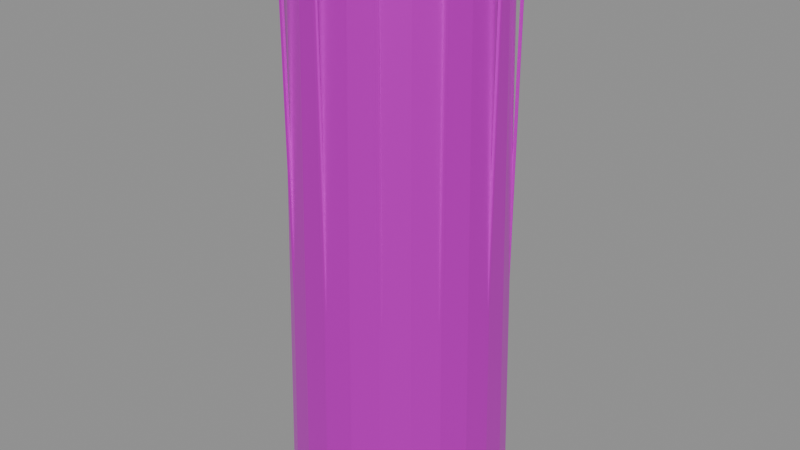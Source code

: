 # Source: tower_body.blend  (saved by Blender 4.5.87; exported with 4.5.12 LTS)
import bpy
from mathutils import Matrix  # noqa: F401  (used for matrix-valued properties, if any)

bpy.ops.wm.read_factory_settings(use_empty=True)
scene = bpy.context.scene
scene.name = '上部收窄塔身'

# ---- collections
col_sea_scene_lhl_tower_body = bpy.data.collections.new('SEA-SCENE-LHL-TOWER-BODY'); scene.collection.children.link(col_sea_scene_lhl_tower_body)

# ---- images (referenced by path relative to the original .blend; pixels are not part of the script)
import os
ASSET_DIR = os.environ.get("B2B_ASSET_DIR", "")  # directory of the original .blend (textures are referenced by path, not embedded)
HERE = os.path.dirname(os.path.abspath(__file__))  # packed textures are extracted next to this script under _unpacked/

def load_image(name, relpath, width, height, colorspace="sRGB"):
    """Load a texture the original file referenced (path relative to the .blend, or extracted next to this script)."""
    p = next((c for c in (os.path.join(HERE, relpath), os.path.join(ASSET_DIR, relpath)) if relpath and os.path.exists(c)), "")
    if p:
        img = bpy.data.images.load(p, check_existing=True)
        img.name = name
    else:  # same state as the original file: an image datablock whose file is absent (Cycles renders it pink)
        img = bpy.data.images.new(name, width, height)
        img.source = "FILE"
        img.filepath = "//" + (relpath or name)
    img.colorspace_settings.name = colorspace
    return img
img_sea_cozy_8x8_512_png = load_image('sea_cozy_8x8_512.png', 'sea_cozy_8x8_512.png', 1024, 1024, 'sRGB')

# ---- materials (node trees are filled in below, after node groups)
mat_sea_metal = bpy.data.materials.new('SEA_Metal')

# ---- material node trees
mat_sea_metal.use_nodes = True; mat_sea_metal.node_tree.nodes.clear()
_N = mat_sea_metal.node_tree.nodes; _L = mat_sea_metal.node_tree.links
n0 = _N.new('ShaderNodeOutputMaterial'); n0.name = '材质输出'; n0.location = (0, 0)
n1 = _N.new('ShaderNodeBsdfPrincipled'); n1.name = '原理化 BSDF'; n1.location = (0, 0)
n1.inputs[1].default_value = 0.72
n1.inputs[2].default_value = 0.34
n2 = _N.new('ShaderNodeUVMap'); n2.name = 'UV 贴图'; n2.location = (0, 0)
n2.uv_map = 'PaletteUV'
n3 = _N.new('ShaderNodeTexImage'); n3.name = '图像纹理'; n3.location = (0, 0)
n3.image = img_sea_cozy_8x8_512_png
n3.interpolation = 'Closest'
_L.new(n2.outputs[0], n3.inputs[0])
_L.new(n3.outputs[0], n1.inputs[0])
_L.new(n1.outputs[0], n0.inputs[0])
n0.is_active_output = True

# ---- meshes
me_007 = bpy.data.meshes.new('锥体.007')
me_007.from_pydata([(0.0, 1.25, -1.25), (0.0, 1.1, 1.25), (0.3235, 1.207, -1.25), (0.2847, 1.063, 1.25), (0.625, 1.083, -1.25), (0.55, 0.9526, 1.25), (0.8839, 0.8839, -1.25), (0.7778, 0.7778, 1.25), (1.083, 0.625, -1.25), (0.9526, 0.55, 1.25), (1.207, 0.3235, -1.25), (1.063, 0.2847, 1.25), (1.25, 0.0, -1.25), (1.1, 0.0, 1.25), (1.207, -0.3235, -1.25), (1.063, -0.2847, 1.25), (1.083, -0.625, -1.25), (0.9526, -0.55, 1.25), (0.8839, -0.8839, -1.25), (0.7778, -0.7778, 1.25), (0.625, -1.083, -1.25), (0.55, -0.9526, 1.25), (0.3235, -1.207, -1.25), (0.2847, -1.063, 1.25), (0.0, -1.25, -1.25), (0.0, -1.1, 1.25), (-0.3235, -1.207, -1.25), (-0.2847, -1.063, 1.25), (-0.625, -1.083, -1.25), (-0.55, -0.9526, 1.25), (-0.8839, -0.8839, -1.25), (-0.7778, -0.7778, 1.25), (-1.083, -0.625, -1.25), (-0.9526, -0.55, 1.25), (-1.207, -0.3235, -1.25), (-1.063, -0.2847, 1.25), (-1.25, 0.0, -1.25), (-1.1, 0.0, 1.25), (-1.207, 0.3235, -1.25), (-1.063, 0.2847, 1.25), (-1.083, 0.625, -1.25), (-0.9526, 0.55, 1.25), (-0.8839, 0.8839, -1.25), (-0.7778, 0.7778, 1.25), (-0.625, 1.083, -1.25), (-0.55, 0.9526, 1.25), (-0.3235, 1.207, -1.25), (-0.2847, 1.063, 1.25)], [], [(0, 1, 3, 2), (2, 3, 5, 4), (4, 5, 7, 6), (6, 7, 9, 8), (8, 9, 11, 10), (10, 11, 13, 12), (12, 13, 15, 14), (14, 15, 17, 16), (16, 17, 19, 18), (18, 19, 21, 20), (20, 21, 23, 22), (22, 23, 25, 24), (24, 25, 27, 26), (26, 27, 29, 28), (28, 29, 31, 30), (30, 31, 33, 32), (32, 33, 35, 34), (34, 35, 37, 36), (36, 37, 39, 38), (38, 39, 41, 40), (40, 41, 43, 42), (42, 43, 45, 44), (3, 1, 47, 45, 43, 41, 39, 37, 35, 33, 31, 29, 27, 25, 23, 21, 19, 17, 15, 13, 11, 9, 7, 5), (44, 45, 47, 46), (46, 47, 1, 0), (0, 2, 4, 6, 8, 10, 12, 14, 16, 18, 20, 22, 24, 26, 28, 30, 32, 34, 36, 38, 40, 42, 44, 46)])
_uv = me_007.uv_layers.new(name='PaletteUV')
_uv.uv.foreach_set('vector', [0.785, 0.91, 0.84, 0.91, 0.84, 0.965, 0.785, 0.965, 0.785, 0.91, 0.84, 0.91, 0.84, 0.965, 0.785, 0.965, 0.785, 0.91, 0.84, 0.91, 0.84, 0.965, 0.785, 0.965, 0.785, 0.91, 0.84, 0.91, 0.84, 0.965, 0.785, 0.965, 0.785, 0.91, 0.84, 0.91, 0.84, 0.965, 0.785, 0.965, 0.785, 0.91, 0.84, 0.91, 0.84, 0.965, 0.785, 0.965, 0.785, 0.91, 0.84, 0.91, 0.84, 0.965, 0.785, 0.965, 0.785, 0.91, 0.84, 0.91, 0.84, 0.965, 0.785, 0.965, 0.785, 0.91, 0.84, 0.91, 0.84, 0.965, 0.785, 0.965, 0.785, 0.91, 0.84, 0.91, 0.84, 0.965, 0.785, 0.965, 0.785, 0.91, 0.84, 0.91, 0.84, 0.965, 0.785, 0.965, 0.785, 0.91, 0.84, 0.91, 0.84, 0.965, 0.785, 0.965, 0.785, 0.91, 0.84, 0.91, 0.84, 0.965, 0.785, 0.965, 0.785, 0.91, 0.84, 0.91, 0.84, 0.965, 0.785, 0.965, 0.785, 0.91, 0.84, 0.91, 0.84, 0.965, 0.785, 0.965, 0.785, 0.91, 0.84, 0.91, 0.84, 0.965, 0.785, 0.965, 0.785, 0.91, 0.84, 0.91, 0.84, 0.965, 0.785, 0.965, 0.785, 0.91, 0.84, 0.91, 0.84, 0.965, 0.785, 0.965, 0.785, 0.91, 0.84, 0.91, 0.84, 0.965, 0.785, 0.965, 0.785, 0.91, 0.84, 0.91, 0.84, 0.965, 0.785, 0.965, 0.785, 0.91, 0.84, 0.91, 0.84, 0.965, 0.785, 0.965, 0.785, 0.91, 0.84, 0.91, 0.84, 0.965, 0.785, 0.965, 0.785, 0.91, 0.84, 0.91, 0.84, 0.965, 0.785, 0.965, 0.785, 0.91, 0.84, 0.91, 0.84, 0.965, 0.785, 0.965, 0.785, 0.91, 0.84, 0.91, 0.84, 0.965, 0.785, 0.965, 0.785, 0.91, 0.84, 0.91, 0.84, 0.965, 0.785, 0.965, 0.785, 0.91, 0.84, 0.91, 0.84, 0.965, 0.785, 0.965, 0.785, 0.91, 0.84, 0.91, 0.84, 0.965, 0.785, 0.965, 0.785, 0.91, 0.84, 0.91, 0.84, 0.965, 0.785, 0.965, 0.785, 0.91, 0.84, 0.91, 0.84, 0.965, 0.785, 0.965, 0.785, 0.91, 0.84, 0.91, 0.84, 0.965, 0.785, 0.965, 0.785, 0.91, 0.84, 0.91, 0.84, 0.965, 0.785, 0.965, 0.785, 0.91, 0.84, 0.91, 0.84, 0.965, 0.785, 0.965, 0.785, 0.91, 0.84, 0.91, 0.84, 0.965, 0.785, 0.965, 0.785, 0.91, 0.84, 0.91, 0.84, 0.965, 0.785, 0.965, 0.785, 0.91, 0.84, 0.91, 0.84, 0.965, 0.785, 0.965])
me_007.materials.append(mat_sea_metal)
me_007.update()
me_474 = bpy.data.meshes.new('立方体.474')
me_474.from_pydata([(-0.0175, -0.0175, -1.15), (-0.0175, -0.0175, 1.15), (-0.0175, 0.0175, -1.15), (-0.0175, 0.0175, 1.15), (0.0175, -0.0175, -1.15), (0.0175, -0.0175, 1.15), (0.0175, 0.0175, -1.15), (0.0175, 0.0175, 1.15)], [], [(0, 1, 3, 2), (2, 3, 7, 6), (6, 7, 5, 4), (4, 5, 1, 0), (2, 6, 4, 0), (7, 3, 1, 5)])
_uv = me_474.uv_layers.new(name='PaletteUV')
_uv.uv.foreach_set('vector', [0.41, 0.66, 0.465, 0.66, 0.465, 0.715, 0.41, 0.715, 0.41, 0.66, 0.465, 0.66, 0.465, 0.715, 0.41, 0.715, 0.41, 0.66, 0.465, 0.66, 0.465, 0.715, 0.41, 0.715, 0.41, 0.66, 0.465, 0.66, 0.465, 0.715, 0.41, 0.715, 0.41, 0.66, 0.465, 0.66, 0.465, 0.715, 0.41, 0.715, 0.41, 0.66, 0.465, 0.66, 0.465, 0.715, 0.41, 0.715])
me_474.materials.append(mat_sea_metal)
me_474.update()
me_475 = bpy.data.meshes.new('立方体.475')
me_475.from_pydata([(-0.0175, -0.0175, -1.15), (-0.0175, -0.0175, 1.15), (-0.0175, 0.0175, -1.15), (-0.0175, 0.0175, 1.15), (0.0175, -0.0175, -1.15), (0.0175, -0.0175, 1.15), (0.0175, 0.0175, -1.15), (0.0175, 0.0175, 1.15)], [], [(0, 1, 3, 2), (2, 3, 7, 6), (6, 7, 5, 4), (4, 5, 1, 0), (2, 6, 4, 0), (7, 3, 1, 5)])
_uv = me_475.uv_layers.new(name='PaletteUV')
_uv.uv.foreach_set('vector', [0.41, 0.66, 0.465, 0.66, 0.465, 0.715, 0.41, 0.715, 0.41, 0.66, 0.465, 0.66, 0.465, 0.715, 0.41, 0.715, 0.41, 0.66, 0.465, 0.66, 0.465, 0.715, 0.41, 0.715, 0.41, 0.66, 0.465, 0.66, 0.465, 0.715, 0.41, 0.715, 0.41, 0.66, 0.465, 0.66, 0.465, 0.715, 0.41, 0.715, 0.41, 0.66, 0.465, 0.66, 0.465, 0.715, 0.41, 0.715])
me_475.materials.append(mat_sea_metal)
me_475.update()
me_476 = bpy.data.meshes.new('立方体.476')
me_476.from_pydata([(-0.0175, -0.0175, -1.15), (-0.0175, -0.0175, 1.15), (-0.0175, 0.0175, -1.15), (-0.0175, 0.0175, 1.15), (0.0175, -0.0175, -1.15), (0.0175, -0.0175, 1.15), (0.0175, 0.0175, -1.15), (0.0175, 0.0175, 1.15)], [], [(0, 1, 3, 2), (2, 3, 7, 6), (6, 7, 5, 4), (4, 5, 1, 0), (2, 6, 4, 0), (7, 3, 1, 5)])
_uv = me_476.uv_layers.new(name='PaletteUV')
_uv.uv.foreach_set('vector', [0.41, 0.66, 0.465, 0.66, 0.465, 0.715, 0.41, 0.715, 0.41, 0.66, 0.465, 0.66, 0.465, 0.715, 0.41, 0.715, 0.41, 0.66, 0.465, 0.66, 0.465, 0.715, 0.41, 0.715, 0.41, 0.66, 0.465, 0.66, 0.465, 0.715, 0.41, 0.715, 0.41, 0.66, 0.465, 0.66, 0.465, 0.715, 0.41, 0.715, 0.41, 0.66, 0.465, 0.66, 0.465, 0.715, 0.41, 0.715])
me_476.materials.append(mat_sea_metal)
me_476.update()
me_477 = bpy.data.meshes.new('立方体.477')
me_477.from_pydata([(-0.0175, -0.0175, -1.15), (-0.0175, -0.0175, 1.15), (-0.0175, 0.0175, -1.15), (-0.0175, 0.0175, 1.15), (0.0175, -0.0175, -1.15), (0.0175, -0.0175, 1.15), (0.0175, 0.0175, -1.15), (0.0175, 0.0175, 1.15)], [], [(0, 1, 3, 2), (2, 3, 7, 6), (6, 7, 5, 4), (4, 5, 1, 0), (2, 6, 4, 0), (7, 3, 1, 5)])
_uv = me_477.uv_layers.new(name='PaletteUV')
_uv.uv.foreach_set('vector', [0.41, 0.66, 0.465, 0.66, 0.465, 0.715, 0.41, 0.715, 0.41, 0.66, 0.465, 0.66, 0.465, 0.715, 0.41, 0.715, 0.41, 0.66, 0.465, 0.66, 0.465, 0.715, 0.41, 0.715, 0.41, 0.66, 0.465, 0.66, 0.465, 0.715, 0.41, 0.715, 0.41, 0.66, 0.465, 0.66, 0.465, 0.715, 0.41, 0.715, 0.41, 0.66, 0.465, 0.66, 0.465, 0.715, 0.41, 0.715])
me_477.materials.append(mat_sea_metal)
me_477.update()
me_478 = bpy.data.meshes.new('立方体.478')
me_478.from_pydata([(-0.0175, -0.0175, -1.15), (-0.0175, -0.0175, 1.15), (-0.0175, 0.0175, -1.15), (-0.0175, 0.0175, 1.15), (0.0175, -0.0175, -1.15), (0.0175, -0.0175, 1.15), (0.0175, 0.0175, -1.15), (0.0175, 0.0175, 1.15)], [], [(0, 1, 3, 2), (2, 3, 7, 6), (6, 7, 5, 4), (4, 5, 1, 0), (2, 6, 4, 0), (7, 3, 1, 5)])
_uv = me_478.uv_layers.new(name='PaletteUV')
_uv.uv.foreach_set('vector', [0.41, 0.66, 0.465, 0.66, 0.465, 0.715, 0.41, 0.715, 0.41, 0.66, 0.465, 0.66, 0.465, 0.715, 0.41, 0.715, 0.41, 0.66, 0.465, 0.66, 0.465, 0.715, 0.41, 0.715, 0.41, 0.66, 0.465, 0.66, 0.465, 0.715, 0.41, 0.715, 0.41, 0.66, 0.465, 0.66, 0.465, 0.715, 0.41, 0.715, 0.41, 0.66, 0.465, 0.66, 0.465, 0.715, 0.41, 0.715])
me_478.materials.append(mat_sea_metal)
me_478.update()
me_479 = bpy.data.meshes.new('立方体.479')
me_479.from_pydata([(-0.0175, -0.0175, -1.15), (-0.0175, -0.0175, 1.15), (-0.0175, 0.0175, -1.15), (-0.0175, 0.0175, 1.15), (0.0175, -0.0175, -1.15), (0.0175, -0.0175, 1.15), (0.0175, 0.0175, -1.15), (0.0175, 0.0175, 1.15)], [], [(0, 1, 3, 2), (2, 3, 7, 6), (6, 7, 5, 4), (4, 5, 1, 0), (2, 6, 4, 0), (7, 3, 1, 5)])
_uv = me_479.uv_layers.new(name='PaletteUV')
_uv.uv.foreach_set('vector', [0.41, 0.66, 0.465, 0.66, 0.465, 0.715, 0.41, 0.715, 0.41, 0.66, 0.465, 0.66, 0.465, 0.715, 0.41, 0.715, 0.41, 0.66, 0.465, 0.66, 0.465, 0.715, 0.41, 0.715, 0.41, 0.66, 0.465, 0.66, 0.465, 0.715, 0.41, 0.715, 0.41, 0.66, 0.465, 0.66, 0.465, 0.715, 0.41, 0.715, 0.41, 0.66, 0.465, 0.66, 0.465, 0.715, 0.41, 0.715])
me_479.materials.append(mat_sea_metal)
me_479.update()
me_480 = bpy.data.meshes.new('立方体.480')
me_480.from_pydata([(-0.0175, -0.0175, -1.15), (-0.0175, -0.0175, 1.15), (-0.0175, 0.0175, -1.15), (-0.0175, 0.0175, 1.15), (0.0175, -0.0175, -1.15), (0.0175, -0.0175, 1.15), (0.0175, 0.0175, -1.15), (0.0175, 0.0175, 1.15)], [], [(0, 1, 3, 2), (2, 3, 7, 6), (6, 7, 5, 4), (4, 5, 1, 0), (2, 6, 4, 0), (7, 3, 1, 5)])
_uv = me_480.uv_layers.new(name='PaletteUV')
_uv.uv.foreach_set('vector', [0.41, 0.66, 0.465, 0.66, 0.465, 0.715, 0.41, 0.715, 0.41, 0.66, 0.465, 0.66, 0.465, 0.715, 0.41, 0.715, 0.41, 0.66, 0.465, 0.66, 0.465, 0.715, 0.41, 0.715, 0.41, 0.66, 0.465, 0.66, 0.465, 0.715, 0.41, 0.715, 0.41, 0.66, 0.465, 0.66, 0.465, 0.715, 0.41, 0.715, 0.41, 0.66, 0.465, 0.66, 0.465, 0.715, 0.41, 0.715])
me_480.materials.append(mat_sea_metal)
me_480.update()
me_481 = bpy.data.meshes.new('立方体.481')
me_481.from_pydata([(-0.0175, -0.0175, -1.15), (-0.0175, -0.0175, 1.15), (-0.0175, 0.0175, -1.15), (-0.0175, 0.0175, 1.15), (0.0175, -0.0175, -1.15), (0.0175, -0.0175, 1.15), (0.0175, 0.0175, -1.15), (0.0175, 0.0175, 1.15)], [], [(0, 1, 3, 2), (2, 3, 7, 6), (6, 7, 5, 4), (4, 5, 1, 0), (2, 6, 4, 0), (7, 3, 1, 5)])
_uv = me_481.uv_layers.new(name='PaletteUV')
_uv.uv.foreach_set('vector', [0.41, 0.66, 0.465, 0.66, 0.465, 0.715, 0.41, 0.715, 0.41, 0.66, 0.465, 0.66, 0.465, 0.715, 0.41, 0.715, 0.41, 0.66, 0.465, 0.66, 0.465, 0.715, 0.41, 0.715, 0.41, 0.66, 0.465, 0.66, 0.465, 0.715, 0.41, 0.715, 0.41, 0.66, 0.465, 0.66, 0.465, 0.715, 0.41, 0.715, 0.41, 0.66, 0.465, 0.66, 0.465, 0.715, 0.41, 0.715])
me_481.materials.append(mat_sea_metal)
me_481.update()
me_482 = bpy.data.meshes.new('立方体.482')
me_482.from_pydata([(-0.0175, -0.0175, -1.15), (-0.0175, -0.0175, 1.15), (-0.0175, 0.0175, -1.15), (-0.0175, 0.0175, 1.15), (0.0175, -0.0175, -1.15), (0.0175, -0.0175, 1.15), (0.0175, 0.0175, -1.15), (0.0175, 0.0175, 1.15)], [], [(0, 1, 3, 2), (2, 3, 7, 6), (6, 7, 5, 4), (4, 5, 1, 0), (2, 6, 4, 0), (7, 3, 1, 5)])
_uv = me_482.uv_layers.new(name='PaletteUV')
_uv.uv.foreach_set('vector', [0.41, 0.66, 0.465, 0.66, 0.465, 0.715, 0.41, 0.715, 0.41, 0.66, 0.465, 0.66, 0.465, 0.715, 0.41, 0.715, 0.41, 0.66, 0.465, 0.66, 0.465, 0.715, 0.41, 0.715, 0.41, 0.66, 0.465, 0.66, 0.465, 0.715, 0.41, 0.715, 0.41, 0.66, 0.465, 0.66, 0.465, 0.715, 0.41, 0.715, 0.41, 0.66, 0.465, 0.66, 0.465, 0.715, 0.41, 0.715])
me_482.materials.append(mat_sea_metal)
me_482.update()
me_483 = bpy.data.meshes.new('立方体.483')
me_483.from_pydata([(-0.0175, -0.0175, -1.15), (-0.0175, -0.0175, 1.15), (-0.0175, 0.0175, -1.15), (-0.0175, 0.0175, 1.15), (0.0175, -0.0175, -1.15), (0.0175, -0.0175, 1.15), (0.0175, 0.0175, -1.15), (0.0175, 0.0175, 1.15)], [], [(0, 1, 3, 2), (2, 3, 7, 6), (6, 7, 5, 4), (4, 5, 1, 0), (2, 6, 4, 0), (7, 3, 1, 5)])
_uv = me_483.uv_layers.new(name='PaletteUV')
_uv.uv.foreach_set('vector', [0.41, 0.66, 0.465, 0.66, 0.465, 0.715, 0.41, 0.715, 0.41, 0.66, 0.465, 0.66, 0.465, 0.715, 0.41, 0.715, 0.41, 0.66, 0.465, 0.66, 0.465, 0.715, 0.41, 0.715, 0.41, 0.66, 0.465, 0.66, 0.465, 0.715, 0.41, 0.715, 0.41, 0.66, 0.465, 0.66, 0.465, 0.715, 0.41, 0.715, 0.41, 0.66, 0.465, 0.66, 0.465, 0.715, 0.41, 0.715])
me_483.materials.append(mat_sea_metal)
me_483.update()
me_484 = bpy.data.meshes.new('立方体.484')
me_484.from_pydata([(-0.0175, -0.0175, -1.15), (-0.0175, -0.0175, 1.15), (-0.0175, 0.0175, -1.15), (-0.0175, 0.0175, 1.15), (0.0175, -0.0175, -1.15), (0.0175, -0.0175, 1.15), (0.0175, 0.0175, -1.15), (0.0175, 0.0175, 1.15)], [], [(0, 1, 3, 2), (2, 3, 7, 6), (6, 7, 5, 4), (4, 5, 1, 0), (2, 6, 4, 0), (7, 3, 1, 5)])
_uv = me_484.uv_layers.new(name='PaletteUV')
_uv.uv.foreach_set('vector', [0.41, 0.66, 0.465, 0.66, 0.465, 0.715, 0.41, 0.715, 0.41, 0.66, 0.465, 0.66, 0.465, 0.715, 0.41, 0.715, 0.41, 0.66, 0.465, 0.66, 0.465, 0.715, 0.41, 0.715, 0.41, 0.66, 0.465, 0.66, 0.465, 0.715, 0.41, 0.715, 0.41, 0.66, 0.465, 0.66, 0.465, 0.715, 0.41, 0.715, 0.41, 0.66, 0.465, 0.66, 0.465, 0.715, 0.41, 0.715])
me_484.materials.append(mat_sea_metal)
me_484.update()
me_485 = bpy.data.meshes.new('立方体.485')
me_485.from_pydata([(-0.0175, -0.0175, -1.15), (-0.0175, -0.0175, 1.15), (-0.0175, 0.0175, -1.15), (-0.0175, 0.0175, 1.15), (0.0175, -0.0175, -1.15), (0.0175, -0.0175, 1.15), (0.0175, 0.0175, -1.15), (0.0175, 0.0175, 1.15)], [], [(0, 1, 3, 2), (2, 3, 7, 6), (6, 7, 5, 4), (4, 5, 1, 0), (2, 6, 4, 0), (7, 3, 1, 5)])
_uv = me_485.uv_layers.new(name='PaletteUV')
_uv.uv.foreach_set('vector', [0.41, 0.66, 0.465, 0.66, 0.465, 0.715, 0.41, 0.715, 0.41, 0.66, 0.465, 0.66, 0.465, 0.715, 0.41, 0.715, 0.41, 0.66, 0.465, 0.66, 0.465, 0.715, 0.41, 0.715, 0.41, 0.66, 0.465, 0.66, 0.465, 0.715, 0.41, 0.715, 0.41, 0.66, 0.465, 0.66, 0.465, 0.715, 0.41, 0.715, 0.41, 0.66, 0.465, 0.66, 0.465, 0.715, 0.41, 0.715])
me_485.materials.append(mat_sea_metal)
me_485.update()

# ---- objects
ob_tower_body = bpy.data.objects.new('tower_body_组件根', None)
ob_x = bpy.data.objects.new('收窄塔身', me_007)
ob_x_1 = bpy.data.objects.new('塔身竖向结构缝', me_474)
ob_001 = bpy.data.objects.new('塔身竖向结构缝.001', me_475)
ob_002 = bpy.data.objects.new('塔身竖向结构缝.002', me_476)
ob_003 = bpy.data.objects.new('塔身竖向结构缝.003', me_477)
ob_004 = bpy.data.objects.new('塔身竖向结构缝.004', me_478)
ob_005 = bpy.data.objects.new('塔身竖向结构缝.005', me_479)
ob_006 = bpy.data.objects.new('塔身竖向结构缝.006', me_480)
ob_007 = bpy.data.objects.new('塔身竖向结构缝.007', me_481)
ob_008 = bpy.data.objects.new('塔身竖向结构缝.008', me_482)
ob_009 = bpy.data.objects.new('塔身竖向结构缝.009', me_483)
ob_010 = bpy.data.objects.new('塔身竖向结构缝.010', me_484)
ob_011 = bpy.data.objects.new('塔身竖向结构缝.011', me_485)

# ---- transforms, parenting, visibility, modifiers, constraints
ob_tower_body.location = (0.0, 0.0, 0.0)
ob_x.parent = ob_tower_body
ob_x.location = (0.0, 0.0, 1.25)
ob_x.scale = (0.3937, 0.3937, 1.0)
_m = ob_x.modifiers.new('实体柔边', 'BEVEL')
_m.width = 0.02
_m.width_pct = 0.02
_m.segments = 2
ob_x_1.parent = ob_tower_body
ob_x_1.location = (0.0, -0.4606, 1.25)
ob_x_1.scale = (0.3937, 0.3937, 1.0)
_m = ob_x_1.modifiers.new('实体柔边', 'BEVEL')
_m.width = 0.005
_m.width_pct = 0.005
_m.segments = 2
ob_001.parent = ob_tower_body
ob_001.location = (0.2303, -0.3989, 1.25)
ob_001.rotation_euler = (0.0, -0.0, 0.5236)
ob_001.scale = (0.3937, 0.3937, 1.0)
_m = ob_001.modifiers.new('实体柔边', 'BEVEL')
_m.width = 0.005
_m.width_pct = 0.005
_m.segments = 2
ob_002.parent = ob_tower_body
ob_002.location = (0.3989, -0.2303, 1.25)
ob_002.rotation_euler = (0.0, -0.0, 1.047)
ob_002.scale = (0.3937, 0.3937, 1.0)
_m = ob_002.modifiers.new('实体柔边', 'BEVEL')
_m.width = 0.005
_m.width_pct = 0.005
_m.segments = 2
ob_003.parent = ob_tower_body
ob_003.location = (0.4606, -2.82e-17, 1.25)
ob_003.rotation_euler = (0.0, -0.0, 1.571)
ob_003.scale = (0.3937, 0.3937, 1.0)
_m = ob_003.modifiers.new('实体柔边', 'BEVEL')
_m.width = 0.005
_m.width_pct = 0.005
_m.segments = 2
ob_004.parent = ob_tower_body
ob_004.location = (0.3989, 0.2303, 1.25)
ob_004.rotation_euler = (0.0, -0.0, 2.094)
ob_004.scale = (0.3937, 0.3937, 1.0)
_m = ob_004.modifiers.new('实体柔边', 'BEVEL')
_m.width = 0.005
_m.width_pct = 0.005
_m.segments = 2
ob_005.parent = ob_tower_body
ob_005.location = (0.2303, 0.3989, 1.25)
ob_005.rotation_euler = (0.0, -0.0, 2.618)
ob_005.scale = (0.3937, 0.3937, 1.0)
_m = ob_005.modifiers.new('实体柔边', 'BEVEL')
_m.width = 0.005
_m.width_pct = 0.005
_m.segments = 2
ob_006.parent = ob_tower_body
ob_006.location = (5.64e-17, 0.4606, 1.25)
ob_006.rotation_euler = (0.0, 0.0, -3.142)
ob_006.scale = (0.3937, 0.3937, 1.0)
_m = ob_006.modifiers.new('实体柔边', 'BEVEL')
_m.width = 0.005
_m.width_pct = 0.005
_m.segments = 2
ob_007.parent = ob_tower_body
ob_007.location = (-0.2303, 0.3989, 1.25)
ob_007.rotation_euler = (0.0, 0.0, -2.618)
ob_007.scale = (0.3937, 0.3937, 1.0)
_m = ob_007.modifiers.new('实体柔边', 'BEVEL')
_m.width = 0.005
_m.width_pct = 0.005
_m.segments = 2
ob_008.parent = ob_tower_body
ob_008.location = (-0.3989, 0.2303, 1.25)
ob_008.rotation_euler = (0.0, 0.0, -2.094)
ob_008.scale = (0.3937, 0.3937, 1.0)
_m = ob_008.modifiers.new('实体柔边', 'BEVEL')
_m.width = 0.005
_m.width_pct = 0.005
_m.segments = 2
ob_009.parent = ob_tower_body
ob_009.location = (-0.4606, 8.461e-17, 1.25)
ob_009.rotation_euler = (0.0, 0.0, -1.571)
ob_009.scale = (0.3937, 0.3937, 1.0)
_m = ob_009.modifiers.new('实体柔边', 'BEVEL')
_m.width = 0.005
_m.width_pct = 0.005
_m.segments = 2
ob_010.parent = ob_tower_body
ob_010.location = (-0.3989, -0.2303, 1.25)
ob_010.rotation_euler = (0.0, 0.0, -1.047)
ob_010.scale = (0.3937, 0.3937, 1.0)
_m = ob_010.modifiers.new('实体柔边', 'BEVEL')
_m.width = 0.005
_m.width_pct = 0.005
_m.segments = 2
ob_011.parent = ob_tower_body
ob_011.location = (-0.2303, -0.3989, 1.25)
ob_011.scale = (0.3937, 0.3937, 1.0)
_m = ob_011.modifiers.new('实体柔边', 'BEVEL')
_m.width = 0.005
_m.width_pct = 0.005
_m.segments = 2

# ---- collection membership
col_sea_scene_lhl_tower_body.objects.link(ob_tower_body)
col_sea_scene_lhl_tower_body.objects.link(ob_x)
col_sea_scene_lhl_tower_body.objects.link(ob_x_1)
col_sea_scene_lhl_tower_body.objects.link(ob_001)
col_sea_scene_lhl_tower_body.objects.link(ob_002)
col_sea_scene_lhl_tower_body.objects.link(ob_003)
col_sea_scene_lhl_tower_body.objects.link(ob_004)
col_sea_scene_lhl_tower_body.objects.link(ob_005)
col_sea_scene_lhl_tower_body.objects.link(ob_006)
col_sea_scene_lhl_tower_body.objects.link(ob_007)
col_sea_scene_lhl_tower_body.objects.link(ob_008)
col_sea_scene_lhl_tower_body.objects.link(ob_009)
col_sea_scene_lhl_tower_body.objects.link(ob_010)
col_sea_scene_lhl_tower_body.objects.link(ob_011)

# ---- scene / render settings (as saved in the file)
scene.frame_start = 1; scene.frame_end = 250; scene.frame_set(1)
scene.render.engine = 'BLENDER_EEVEE_NEXT'
bpy.context.view_layer.update()

# ---- added for rendering (the .blend has no active camera and no usable light): camera, sun + grey world if the file has none
cam_auto = bpy.data.cameras.new('AutoCamera')
cam_auto.lens = 50.0
cam_auto.sensor_width = 36.0
cam_auto.clip_end = 1000.0
ob_auto_camera = bpy.data.objects.new('AutoCamera', cam_auto)
scene.collection.objects.link(ob_auto_camera)
ob_auto_camera.location = (2.64675, -3.1761, 3.3674)
ob_auto_camera.rotation_euler = (1.09748, -7.21219e-08, 0.694738)
scene.camera = ob_auto_camera
light_auto_sun = bpy.data.lights.new('AutoSun', 'SUN')
light_auto_sun.energy = 3.0
light_auto_sun.angle = 0.0523599
ob_auto_sun = bpy.data.objects.new('AutoSun', light_auto_sun)
scene.collection.objects.link(ob_auto_sun)
ob_auto_sun.rotation_euler = (0.872665, 0.174533, 0.523599)
if scene.world is None:
    world_auto = bpy.data.worlds.new('AutoWorld')
    world_auto.color = (0.3, 0.3, 0.3)
    scene.world = world_auto
bpy.context.view_layer.update()
